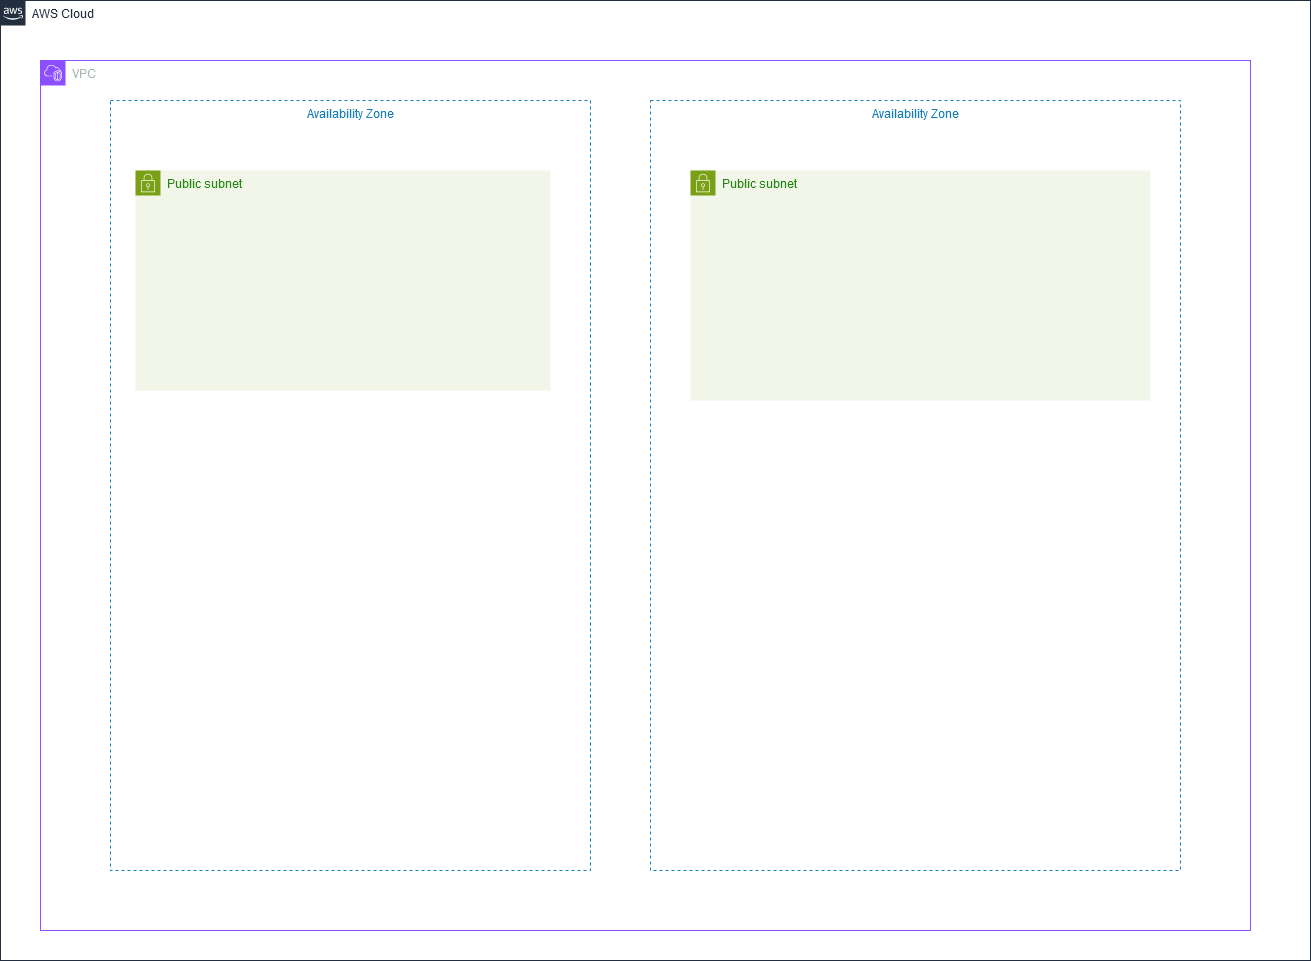

The diagram above was exported from draw.io. Its source (the exported page's mxGraphModel, read from the mxfile embedded in the PNG):
<mxGraphModel dx="2343" dy="1689" grid="1" gridSize="10" guides="1" tooltips="1" connect="1" arrows="1" fold="1" page="1" pageScale="1" pageWidth="850" pageHeight="1100" math="0" shadow="0">
  <root>
    <mxCell id="0" />
    <mxCell id="1" parent="0" />
    <mxCell id="OZfuPiuGfv7NwJiqUpPc-1" value="AWS Cloud" style="points=[[0,0],[0.25,0],[0.5,0],[0.75,0],[1,0],[1,0.25],[1,0.5],[1,0.75],[1,1],[0.75,1],[0.5,1],[0.25,1],[0,1],[0,0.75],[0,0.5],[0,0.25]];outlineConnect=0;gradientColor=none;html=1;whiteSpace=wrap;fontSize=12;fontStyle=0;container=1;pointerEvents=0;collapsible=0;recursiveResize=0;shape=mxgraph.aws4.group;grIcon=mxgraph.aws4.group_aws_cloud_alt;strokeColor=#232F3E;fillColor=none;verticalAlign=top;align=left;spacingLeft=30;fontColor=#232F3E;dashed=0;" vertex="1" parent="1">
      <mxGeometry x="-150" y="-240" width="1310" height="960" as="geometry" />
    </mxCell>
    <mxCell id="OZfuPiuGfv7NwJiqUpPc-2" value="VPC" style="points=[[0,0],[0.25,0],[0.5,0],[0.75,0],[1,0],[1,0.25],[1,0.5],[1,0.75],[1,1],[0.75,1],[0.5,1],[0.25,1],[0,1],[0,0.75],[0,0.5],[0,0.25]];outlineConnect=0;gradientColor=none;html=1;whiteSpace=wrap;fontSize=12;fontStyle=0;container=1;pointerEvents=0;collapsible=0;recursiveResize=0;shape=mxgraph.aws4.group;grIcon=mxgraph.aws4.group_vpc2;strokeColor=#8C4FFF;fillColor=none;verticalAlign=top;align=left;spacingLeft=30;fontColor=#AAB7B8;dashed=0;" vertex="1" parent="1">
      <mxGeometry x="-110" y="-180" width="1210" height="870" as="geometry" />
    </mxCell>
    <mxCell id="OZfuPiuGfv7NwJiqUpPc-3" value="Availability Zone" style="fillColor=none;strokeColor=#147EBA;dashed=1;verticalAlign=top;fontStyle=0;fontColor=#147EBA;whiteSpace=wrap;html=1;" vertex="1" parent="OZfuPiuGfv7NwJiqUpPc-2">
      <mxGeometry x="70" y="40" width="480" height="770" as="geometry" />
    </mxCell>
    <mxCell id="OZfuPiuGfv7NwJiqUpPc-4" value="Availability Zone" style="fillColor=none;strokeColor=#147EBA;dashed=1;verticalAlign=top;fontStyle=0;fontColor=#147EBA;whiteSpace=wrap;html=1;" vertex="1" parent="OZfuPiuGfv7NwJiqUpPc-2">
      <mxGeometry x="610" y="40" width="530" height="770" as="geometry" />
    </mxCell>
    <mxCell id="OZfuPiuGfv7NwJiqUpPc-5" value="Public subnet" style="points=[[0,0],[0.25,0],[0.5,0],[0.75,0],[1,0],[1,0.25],[1,0.5],[1,0.75],[1,1],[0.75,1],[0.5,1],[0.25,1],[0,1],[0,0.75],[0,0.5],[0,0.25]];outlineConnect=0;gradientColor=none;html=1;whiteSpace=wrap;fontSize=12;fontStyle=0;container=1;pointerEvents=0;collapsible=0;recursiveResize=0;shape=mxgraph.aws4.group;grIcon=mxgraph.aws4.group_security_group;grStroke=0;strokeColor=#7AA116;fillColor=#F2F6E8;verticalAlign=top;align=left;spacingLeft=30;fontColor=#248814;dashed=0;" vertex="1" parent="OZfuPiuGfv7NwJiqUpPc-2">
      <mxGeometry x="95" y="110" width="415" height="220" as="geometry" />
    </mxCell>
    <mxCell id="OZfuPiuGfv7NwJiqUpPc-6" value="Public subnet" style="points=[[0,0],[0.25,0],[0.5,0],[0.75,0],[1,0],[1,0.25],[1,0.5],[1,0.75],[1,1],[0.75,1],[0.5,1],[0.25,1],[0,1],[0,0.75],[0,0.5],[0,0.25]];outlineConnect=0;gradientColor=none;html=1;whiteSpace=wrap;fontSize=12;fontStyle=0;container=1;pointerEvents=0;collapsible=0;recursiveResize=0;shape=mxgraph.aws4.group;grIcon=mxgraph.aws4.group_security_group;grStroke=0;strokeColor=#7AA116;fillColor=#F2F6E8;verticalAlign=top;align=left;spacingLeft=30;fontColor=#248814;dashed=0;" vertex="1" parent="OZfuPiuGfv7NwJiqUpPc-2">
      <mxGeometry x="650" y="110" width="460" height="230" as="geometry" />
    </mxCell>
  </root>
</mxGraphModel>